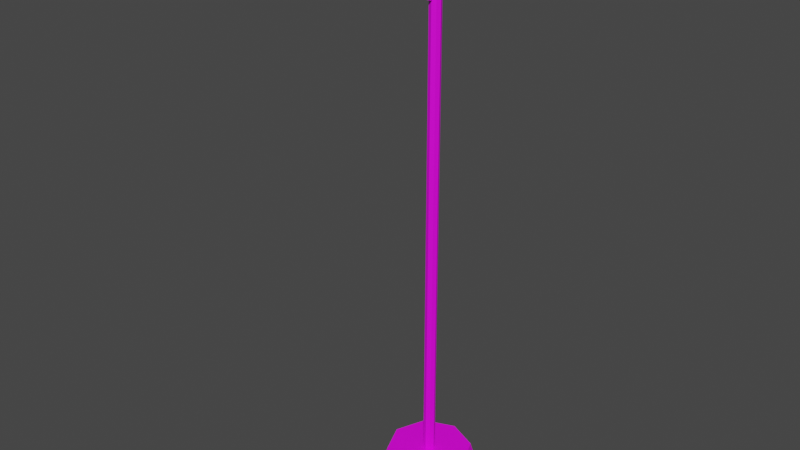 # Source: Flag.blend  (saved by Blender 2.83.19; exported with 4.5.12 LTS)
import bpy
from mathutils import Matrix  # noqa: F401  (used for matrix-valued properties, if any)

bpy.ops.wm.read_factory_settings(use_empty=True)
scene = bpy.context.scene
scene.name = 'Scene'

# ---- collections
col_object = bpy.data.collections.new('Object'); scene.collection.children.link(col_object)
col_scene = bpy.data.collections.new('Scene'); scene.collection.children.link(col_scene)

# ---- images (referenced by path relative to the original .blend; pixels are not part of the script)
import os
ASSET_DIR = os.environ.get("B2B_ASSET_DIR", "")  # directory of the original .blend (textures are referenced by path, not embedded)
HERE = os.path.dirname(os.path.abspath(__file__))  # packed textures are extracted next to this script under _unpacked/

def load_image(name, relpath, width, height, colorspace="sRGB"):
    """Load a texture the original file referenced (path relative to the .blend, or extracted next to this script)."""
    p = next((c for c in (os.path.join(HERE, relpath), os.path.join(ASSET_DIR, relpath)) if relpath and os.path.exists(c)), "")
    if p:
        img = bpy.data.images.load(p, check_existing=True)
        img.name = name
    else:  # same state as the original file: an image datablock whose file is absent (Cycles renders it pink)
        img = bpy.data.images.new(name, width, height)
        img.source = "FILE"
        img.filepath = "//" + (relpath or name)
    img.colorspace_settings.name = colorspace
    return img
img_uv_flag = load_image('uv_Flag', '', 64, 64, 'sRGB')

# ---- materials (node trees are filled in below, after node groups)
mat_wood = bpy.data.materials.new('Wood')
mat_wood.use_transparent_shadow = False

# ---- material node trees
mat_wood.use_nodes = True; mat_wood.node_tree.nodes.clear()
_N = mat_wood.node_tree.nodes; _L = mat_wood.node_tree.links
n0 = _N.new('ShaderNodeBsdfPrincipled'); n0.name = 'Principled BSDF'; n0.location = (10, 300)
n0.distribution = 'GGX'
n0.subsurface_method = 'BURLEY'
n0.inputs[2].default_value = 0.7292
n0.inputs[3].default_value = 1.45
n0.inputs[13].default_value = 0.2188
n0.inputs[27].default_value = (0.0, 0.0, 0.0, 1.0)
n0.inputs[28].default_value = 1.0
n1 = _N.new('ShaderNodeOutputMaterial'); n1.name = 'Material Output'; n1.location = (300, 300)
n2 = _N.new('ShaderNodeTexImage'); n2.name = 'Image Texture'; n2.location = (-271, 220)
n2.image = img_uv_flag
n2.interpolation = 'Closest'
_L.new(n0.outputs[0], n1.inputs[0])
_L.new(n2.outputs[0], n0.inputs[0])
n1.is_active_output = True

# ---- world
world_world = bpy.data.worlds.new('World'); scene.world = world_world
world_world.use_nodes = True; world_world.node_tree.nodes.clear()
_N = world_world.node_tree.nodes; _L = world_world.node_tree.links
n0 = _N.new('ShaderNodeOutputWorld'); n0.name = 'World Output'; n0.location = (300, 300)
n1 = _N.new('ShaderNodeBackground'); n1.name = 'Background'; n1.location = (10, 300)
n1.inputs[0].default_value = (0.05088, 0.05088, 0.05088, 1.0)
_L.new(n1.outputs[0], n0.inputs[0])
n0.is_active_output = True
world_world.color = (0.05088, 0.05088, 0.05088)
world_world.use_sun_shadow = False
world_world.sun_shadow_jitter_overblur = 0.0

# ---- meshes
me_circle = bpy.data.meshes.new('Circle')
me_circle.from_pydata([(0.0, 0.25, 0.0), (-0.1768, 0.1768, 0.0), (-0.25, -1.093e-08, 0.0), (-0.1768, -0.1768, 0.0), (2.186e-08, -0.25, 0.0), (0.1768, -0.1768, 0.0), (0.25, 2.981e-09, 0.0), (0.1768, 0.1768, 0.0), (1.369e-10, 0.2316, 0.0625), (-0.1638, 0.1638, 0.0625), (-0.2316, -1.012e-08, 0.0625), (-0.1638, -0.1638, 0.0625), (2.039e-08, -0.2316, 0.0625), (0.1638, -0.1638, 0.0625), (0.2316, 2.762e-09, 0.0625), (0.1638, 0.1638, 0.0625), (0.0, 0.03125, 0.0625), (-0.0221, 0.0221, 0.0625), (-0.03125, -1.366e-09, 0.0625), (-0.0221, -0.0221, 0.0625), (2.732e-09, -0.03125, 0.0625), (0.0221, -0.0221, 0.0625), (0.03125, 3.727e-10, 0.0625), (0.0221, 0.0221, 0.0625), (0.0, 0.03125, 3.062), (-0.0221, 0.0221, 3.062), (-0.03125, -1.366e-09, 3.062), (-0.0221, -0.0221, 3.062), (2.732e-09, -0.03125, 3.062), (0.0221, -0.0221, 3.062), (0.03125, 3.727e-10, 3.062), (0.0221, 0.0221, 3.062), (0.005, 0.0, 3.062), (0.005, 0.0, 2.562), (0.005, -0.75, 2.812), (-0.005, 0.0, 2.562), (-0.005, -0.75, 2.812), (-0.005, 0.0, 3.062)], [], [(6, 7, 15, 14), (4, 5, 13, 12), (2, 3, 11, 10), (0, 1, 9, 8), (7, 0, 8, 15), (5, 6, 14, 13), (3, 4, 12, 11), (1, 2, 10, 9), (9, 10, 11, 12, 13, 14, 15, 8), (22, 23, 31, 30), (20, 21, 29, 28), (18, 19, 27, 26), (16, 17, 25, 24), (23, 16, 24, 31), (21, 22, 30, 29), (19, 20, 28, 27), (17, 18, 26, 25), (25, 26, 27, 28, 29, 30, 31, 24), (33, 32, 34), (35, 36, 37), (34, 32, 37, 36), (33, 34, 36, 35)])
_uv = me_circle.uv_layers.new(name='UVMap')
_uv.uv.foreach_set('vector', [0.9258, 0.2891, 0.8526, 0.4658, 0.8396, 0.4528, 0.9074, 0.2891, 0.6758, 0.03906, 0.8526, 0.1123, 0.8396, 0.1253, 0.6758, 0.05744, 0.4258, 0.2891, 0.499, 0.1123, 0.512, 0.1253, 0.4442, 0.2891, 0.6758, 0.5391, 0.499, 0.4658, 0.512, 0.4528, 0.6758, 0.5207, 0.8526, 0.4658, 0.6758, 0.5391, 0.6758, 0.5207, 0.8396, 0.4528, 0.8526, 0.1123, 0.9258, 0.2891, 0.9074, 0.2891, 0.8396, 0.1253, 0.499, 0.1123, 0.6758, 0.03906, 0.6758, 0.05744, 0.512, 0.1253, 0.499, 0.4658, 0.4258, 0.2891, 0.4442, 0.2891, 0.512, 0.4528, 0.512, 0.4528, 0.4442, 0.2891, 0.512, 0.1253, 0.6758, 0.05744, 0.8396, 0.1253, 0.9074, 0.2891, 0.8396, 0.4528, 0.6758, 0.5207, 0.1207, 0.02275, 0.1367, 0.0229, 0.1367, 0.94, 0.1207, 0.9398, 0.08873, 0.02244, 0.1047, 0.0226, 0.1047, 0.9397, 0.08873, 0.9395, 0.05672, 0.02214, 0.07272, 0.02229, 0.07272, 0.9394, 0.05672, 0.9392, 0.02471, 0.02184, 0.04071, 0.02199, 0.04071, 0.9391, 0.02471, 0.9389, 0.1367, 0.0229, 0.1527, 0.02305, 0.1527, 0.9401, 0.1367, 0.94, 0.1047, 0.0226, 0.1207, 0.02275, 0.1207, 0.9398, 0.1047, 0.9397, 0.07272, 0.02229, 0.08873, 0.02244, 0.08873, 0.9395, 0.07272, 0.9394, 0.04071, 0.02199, 0.05672, 0.02214, 0.05672, 0.9392, 0.04071, 0.9391, 0.06115, 0.9666, 0.0613, 0.9506, 0.07272, 0.9394, 0.08873, 0.9395, 0.09994, 0.9509, 0.09978, 0.967, 0.08836, 0.9782, 0.07236, 0.978, 0.2508, 0.9309, 0.2508, 0.4636, 0.9518, 0.6973, 0.2508, 0.4636, 0.9518, 0.6973, 0.2508, 0.9309, 0.956, 0.7095, 0.255, 0.9432, 0.2508, 0.9309, 0.9518, 0.6973, 0.2549, 0.4514, 0.9559, 0.685, 0.9518, 0.6973, 0.2508, 0.4636])
me_circle.materials.append(mat_wood)
me_circle.use_remesh_fix_poles = True
me_circle.use_remesh_preserve_attributes = False
me_circle.use_mirror_vertex_groups = False
me_circle.update()

# ---- objects
ob_flag = bpy.data.objects.new('Flag', me_circle)

# ---- transforms, parenting, visibility, modifiers, constraints
ob_flag.location = (0.0, 0.0, 0.0)
ob_flag.lineart.crease_threshold = 0.0

# ---- collection membership
col_scene.objects.link(ob_flag)

# ---- scene / render settings (as saved in the file)
scene.frame_start = 1; scene.frame_end = 250; scene.frame_set(70)
scene.render.engine = 'BLENDER_EEVEE_NEXT'
scene.cycles.use_denoising = False
scene.cycles.samples = 128
scene.cycles.sampling_pattern = 'TABULATED_SOBOL'
scene.cycles.use_adaptive_sampling = False
scene.cycles.use_light_tree = False
scene.view_settings.view_transform = 'Filmic'
bpy.context.view_layer.update()

# ---- added for rendering (the .blend has no active camera and no usable light): camera, sun
cam_auto = bpy.data.cameras.new('AutoCamera')
cam_auto.lens = 50.0
cam_auto.sensor_width = 36.0
cam_auto.clip_end = 1000.0
ob_auto_camera = bpy.data.objects.new('AutoCamera', cam_auto)
scene.collection.objects.link(ob_auto_camera)
ob_auto_camera.location = (3.01642, -3.8697, 3.94438)
ob_auto_camera.rotation_euler = (1.09748, -7.21219e-08, 0.694738)
scene.camera = ob_auto_camera
light_auto_sun = bpy.data.lights.new('AutoSun', 'SUN')
light_auto_sun.energy = 3.0
light_auto_sun.angle = 0.0523599
ob_auto_sun = bpy.data.objects.new('AutoSun', light_auto_sun)
scene.collection.objects.link(ob_auto_sun)
ob_auto_sun.rotation_euler = (0.872665, 0.174533, 0.523599)
bpy.context.view_layer.update()
